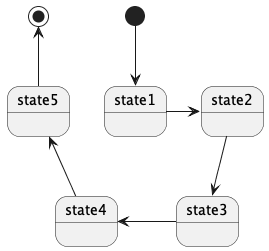

The diagram above was rendered by PlantUML. Its source (embedded in the PNG):
@startuml

[*] --> state1
state1 -right-> state2
state2 -down-> state3
state3 -left-> state4
state4 -up-> state5
state5 -up-> [*]

@enduml